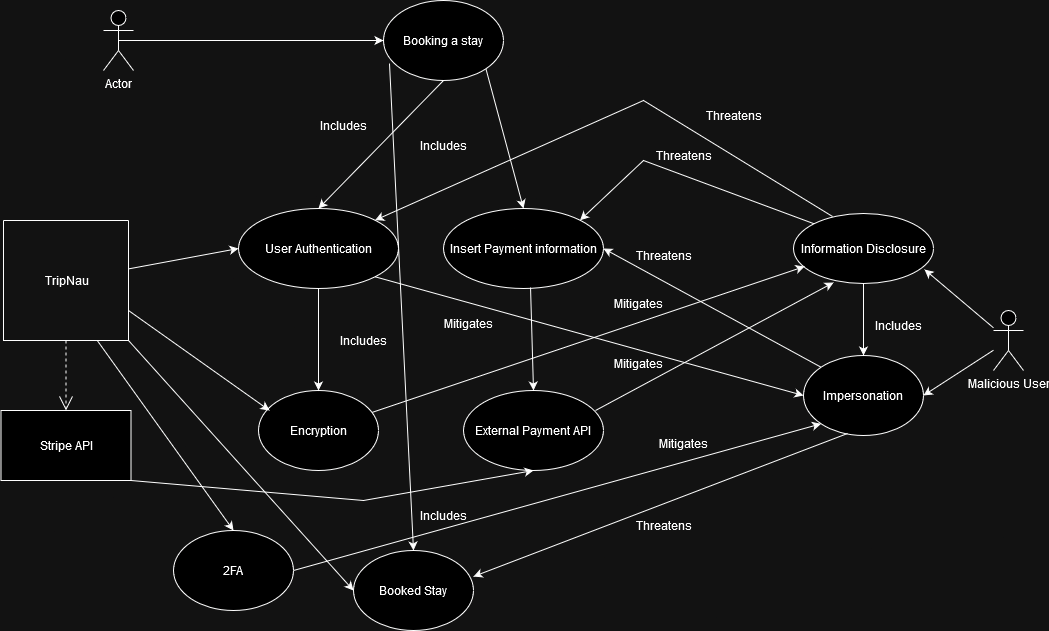

The diagram above was exported from draw.io. Its source (the exported page's mxGraphModel, read from the mxfile embedded in the PNG):
<mxGraphModel dx="1793" dy="898" grid="1" gridSize="10" guides="1" tooltips="1" connect="1" arrows="1" fold="1" page="1" pageScale="1" pageWidth="850" pageHeight="1100" math="0" shadow="0">
  <root>
    <mxCell id="0" />
    <mxCell id="1" parent="0" />
    <mxCell id="ttiiFxS0tTTTfhQGHmDa-1" value="Actor" style="shape=umlActor;verticalLabelPosition=bottom;verticalAlign=top;html=1;outlineConnect=0;" vertex="1" parent="1">
      <mxGeometry x="210" y="220" width="30" height="60" as="geometry" />
    </mxCell>
    <mxCell id="ttiiFxS0tTTTfhQGHmDa-2" value="Booking a stay" style="ellipse;whiteSpace=wrap;html=1;" vertex="1" parent="1">
      <mxGeometry x="490" y="210" width="120" height="80" as="geometry" />
    </mxCell>
    <mxCell id="ttiiFxS0tTTTfhQGHmDa-3" value="User Authentication" style="ellipse;whiteSpace=wrap;html=1;" vertex="1" parent="1">
      <mxGeometry x="345" y="418" width="160" height="80" as="geometry" />
    </mxCell>
    <mxCell id="ttiiFxS0tTTTfhQGHmDa-4" value="" style="endArrow=classic;html=1;rounded=0;exitX=0.5;exitY=0.5;exitDx=0;exitDy=0;exitPerimeter=0;" edge="1" parent="1" source="ttiiFxS0tTTTfhQGHmDa-1" target="ttiiFxS0tTTTfhQGHmDa-2">
      <mxGeometry width="50" height="50" relative="1" as="geometry">
        <mxPoint x="400" y="400" as="sourcePoint" />
        <mxPoint x="450" y="350" as="targetPoint" />
        <Array as="points">
          <mxPoint x="370" y="250" />
        </Array>
      </mxGeometry>
    </mxCell>
    <mxCell id="ttiiFxS0tTTTfhQGHmDa-6" value="" style="endArrow=classic;html=1;rounded=0;exitX=0.5;exitY=1;exitDx=0;exitDy=0;entryX=0.5;entryY=0;entryDx=0;entryDy=0;" edge="1" parent="1" source="ttiiFxS0tTTTfhQGHmDa-2" target="ttiiFxS0tTTTfhQGHmDa-3">
      <mxGeometry width="50" height="50" relative="1" as="geometry">
        <mxPoint x="490" y="400" as="sourcePoint" />
        <mxPoint x="540" y="350" as="targetPoint" />
      </mxGeometry>
    </mxCell>
    <mxCell id="ttiiFxS0tTTTfhQGHmDa-7" value="Includes" style="text;html=1;align=center;verticalAlign=middle;resizable=0;points=[];autosize=1;strokeColor=none;fillColor=none;" vertex="1" parent="1">
      <mxGeometry x="415" y="320" width="70" height="30" as="geometry" />
    </mxCell>
    <mxCell id="ttiiFxS0tTTTfhQGHmDa-8" value="Encryption" style="ellipse;whiteSpace=wrap;html=1;" vertex="1" parent="1">
      <mxGeometry x="365" y="600" width="120" height="80" as="geometry" />
    </mxCell>
    <mxCell id="ttiiFxS0tTTTfhQGHmDa-9" value="" style="endArrow=classic;html=1;rounded=0;exitX=0.5;exitY=1;exitDx=0;exitDy=0;entryX=0.5;entryY=0;entryDx=0;entryDy=0;" edge="1" parent="1" source="ttiiFxS0tTTTfhQGHmDa-3" target="ttiiFxS0tTTTfhQGHmDa-8">
      <mxGeometry width="50" height="50" relative="1" as="geometry">
        <mxPoint x="490" y="550" as="sourcePoint" />
        <mxPoint x="480" y="580" as="targetPoint" />
      </mxGeometry>
    </mxCell>
    <mxCell id="ttiiFxS0tTTTfhQGHmDa-10" value="Includes" style="text;html=1;align=center;verticalAlign=middle;resizable=0;points=[];autosize=1;strokeColor=none;fillColor=none;" vertex="1" parent="1">
      <mxGeometry x="435" y="535" width="70" height="30" as="geometry" />
    </mxCell>
    <mxCell id="ttiiFxS0tTTTfhQGHmDa-11" value="" style="swimlane;startSize=0;" vertex="1" parent="1">
      <mxGeometry x="110" y="430" width="125" height="120" as="geometry" />
    </mxCell>
    <mxCell id="ttiiFxS0tTTTfhQGHmDa-12" value="TripNau" style="text;html=1;align=center;verticalAlign=middle;resizable=0;points=[];autosize=1;strokeColor=none;fillColor=none;" vertex="1" parent="ttiiFxS0tTTTfhQGHmDa-11">
      <mxGeometry x="27.5" y="45" width="70" height="30" as="geometry" />
    </mxCell>
    <mxCell id="ttiiFxS0tTTTfhQGHmDa-13" value="Stripe API" style="html=1;whiteSpace=wrap;" vertex="1" parent="1">
      <mxGeometry x="107.5" y="620" width="130" height="70" as="geometry" />
    </mxCell>
    <mxCell id="ttiiFxS0tTTTfhQGHmDa-15" value="" style="endArrow=open;endSize=12;dashed=1;html=1;rounded=0;exitX=0.5;exitY=1;exitDx=0;exitDy=0;entryX=0.5;entryY=0;entryDx=0;entryDy=0;" edge="1" parent="1" source="ttiiFxS0tTTTfhQGHmDa-11" target="ttiiFxS0tTTTfhQGHmDa-13">
      <mxGeometry x="-0.1261" y="16" width="160" relative="1" as="geometry">
        <mxPoint x="430" y="530" as="sourcePoint" />
        <mxPoint x="590" y="530" as="targetPoint" />
        <mxPoint as="offset" />
      </mxGeometry>
    </mxCell>
    <mxCell id="ttiiFxS0tTTTfhQGHmDa-16" value="" style="endArrow=classic;html=1;rounded=0;entryX=0;entryY=0.5;entryDx=0;entryDy=0;" edge="1" parent="1" source="ttiiFxS0tTTTfhQGHmDa-11" target="ttiiFxS0tTTTfhQGHmDa-3">
      <mxGeometry width="50" height="50" relative="1" as="geometry">
        <mxPoint x="490" y="550" as="sourcePoint" />
        <mxPoint x="540" y="500" as="targetPoint" />
      </mxGeometry>
    </mxCell>
    <mxCell id="ttiiFxS0tTTTfhQGHmDa-17" value="" style="endArrow=classic;html=1;rounded=0;exitX=1;exitY=0.75;exitDx=0;exitDy=0;entryX=0.092;entryY=0.25;entryDx=0;entryDy=0;entryPerimeter=0;" edge="1" parent="1" source="ttiiFxS0tTTTfhQGHmDa-11" target="ttiiFxS0tTTTfhQGHmDa-8">
      <mxGeometry width="50" height="50" relative="1" as="geometry">
        <mxPoint x="490" y="550" as="sourcePoint" />
        <mxPoint x="540" y="500" as="targetPoint" />
      </mxGeometry>
    </mxCell>
    <mxCell id="ttiiFxS0tTTTfhQGHmDa-18" value="Insert Payment information" style="ellipse;whiteSpace=wrap;html=1;" vertex="1" parent="1">
      <mxGeometry x="550" y="418" width="160" height="80" as="geometry" />
    </mxCell>
    <mxCell id="ttiiFxS0tTTTfhQGHmDa-19" value="" style="endArrow=classic;html=1;rounded=0;exitX=1;exitY=1;exitDx=0;exitDy=0;entryX=0.5;entryY=0;entryDx=0;entryDy=0;" edge="1" parent="1" source="ttiiFxS0tTTTfhQGHmDa-2" target="ttiiFxS0tTTTfhQGHmDa-18">
      <mxGeometry width="50" height="50" relative="1" as="geometry">
        <mxPoint x="560" y="300" as="sourcePoint" />
        <mxPoint x="435" y="428" as="targetPoint" />
      </mxGeometry>
    </mxCell>
    <mxCell id="ttiiFxS0tTTTfhQGHmDa-20" value="Includes" style="text;html=1;align=center;verticalAlign=middle;resizable=0;points=[];autosize=1;strokeColor=none;fillColor=none;" vertex="1" parent="1">
      <mxGeometry x="515" y="340" width="70" height="30" as="geometry" />
    </mxCell>
    <mxCell id="ttiiFxS0tTTTfhQGHmDa-21" value="External Payment API" style="ellipse;whiteSpace=wrap;html=1;" vertex="1" parent="1">
      <mxGeometry x="570" y="600" width="140" height="80" as="geometry" />
    </mxCell>
    <mxCell id="ttiiFxS0tTTTfhQGHmDa-22" value="" style="endArrow=classic;html=1;rounded=0;entryX=0.5;entryY=0;entryDx=0;entryDy=0;exitX=0.544;exitY=0.988;exitDx=0;exitDy=0;exitPerimeter=0;" edge="1" parent="1" source="ttiiFxS0tTTTfhQGHmDa-18" target="ttiiFxS0tTTTfhQGHmDa-21">
      <mxGeometry width="50" height="50" relative="1" as="geometry">
        <mxPoint x="460" y="580" as="sourcePoint" />
        <mxPoint x="510" y="530" as="targetPoint" />
      </mxGeometry>
    </mxCell>
    <mxCell id="ttiiFxS0tTTTfhQGHmDa-23" value="" style="endArrow=classic;html=1;rounded=0;exitX=1;exitY=1;exitDx=0;exitDy=0;entryX=0.5;entryY=1;entryDx=0;entryDy=0;" edge="1" parent="1" source="ttiiFxS0tTTTfhQGHmDa-13" target="ttiiFxS0tTTTfhQGHmDa-21">
      <mxGeometry width="50" height="50" relative="1" as="geometry">
        <mxPoint x="460" y="580" as="sourcePoint" />
        <mxPoint x="510" y="530" as="targetPoint" />
        <Array as="points">
          <mxPoint x="470" y="710" />
        </Array>
      </mxGeometry>
    </mxCell>
    <mxCell id="ttiiFxS0tTTTfhQGHmDa-24" value="Malicious User" style="shape=umlActor;verticalLabelPosition=bottom;verticalAlign=top;html=1;outlineConnect=0;" vertex="1" parent="1">
      <mxGeometry x="1100" y="520" width="30" height="60" as="geometry" />
    </mxCell>
    <mxCell id="ttiiFxS0tTTTfhQGHmDa-25" value="Information Disclosure" style="ellipse;whiteSpace=wrap;html=1;" vertex="1" parent="1">
      <mxGeometry x="900" y="423" width="140" height="70" as="geometry" />
    </mxCell>
    <mxCell id="ttiiFxS0tTTTfhQGHmDa-26" value="" style="endArrow=classic;html=1;rounded=0;entryX=0.936;entryY=0.8;entryDx=0;entryDy=0;entryPerimeter=0;" edge="1" parent="1" source="ttiiFxS0tTTTfhQGHmDa-24" target="ttiiFxS0tTTTfhQGHmDa-25">
      <mxGeometry width="50" height="50" relative="1" as="geometry">
        <mxPoint x="760" y="550" as="sourcePoint" />
        <mxPoint x="810" y="500" as="targetPoint" />
      </mxGeometry>
    </mxCell>
    <mxCell id="ttiiFxS0tTTTfhQGHmDa-27" value="" style="endArrow=classic;html=1;rounded=0;entryX=1;entryY=0;entryDx=0;entryDy=0;exitX=0.279;exitY=0.043;exitDx=0;exitDy=0;exitPerimeter=0;" edge="1" parent="1" source="ttiiFxS0tTTTfhQGHmDa-25" target="ttiiFxS0tTTTfhQGHmDa-3">
      <mxGeometry width="50" height="50" relative="1" as="geometry">
        <mxPoint x="760" y="550" as="sourcePoint" />
        <mxPoint x="810" y="500" as="targetPoint" />
        <Array as="points">
          <mxPoint x="750" y="310" />
        </Array>
      </mxGeometry>
    </mxCell>
    <mxCell id="ttiiFxS0tTTTfhQGHmDa-28" value="Threatens" style="text;html=1;align=center;verticalAlign=middle;resizable=0;points=[];autosize=1;strokeColor=none;fillColor=none;" vertex="1" parent="1">
      <mxGeometry x="800" y="310" width="80" height="30" as="geometry" />
    </mxCell>
    <mxCell id="ttiiFxS0tTTTfhQGHmDa-29" value="" style="endArrow=classic;html=1;rounded=0;entryX=1;entryY=0;entryDx=0;entryDy=0;exitX=0;exitY=0;exitDx=0;exitDy=0;" edge="1" parent="1" source="ttiiFxS0tTTTfhQGHmDa-25" target="ttiiFxS0tTTTfhQGHmDa-18">
      <mxGeometry width="50" height="50" relative="1" as="geometry">
        <mxPoint x="949" y="436" as="sourcePoint" />
        <mxPoint x="492" y="440" as="targetPoint" />
        <Array as="points">
          <mxPoint x="750" y="370" />
        </Array>
      </mxGeometry>
    </mxCell>
    <mxCell id="ttiiFxS0tTTTfhQGHmDa-30" value="Threatens" style="text;html=1;align=center;verticalAlign=middle;resizable=0;points=[];autosize=1;strokeColor=none;fillColor=none;" vertex="1" parent="1">
      <mxGeometry x="750" y="350" width="80" height="30" as="geometry" />
    </mxCell>
    <mxCell id="ttiiFxS0tTTTfhQGHmDa-31" value="" style="endArrow=classic;html=1;rounded=0;entryX=0.079;entryY=0.757;entryDx=0;entryDy=0;entryPerimeter=0;" edge="1" parent="1" source="ttiiFxS0tTTTfhQGHmDa-8" target="ttiiFxS0tTTTfhQGHmDa-25">
      <mxGeometry width="50" height="50" relative="1" as="geometry">
        <mxPoint x="760" y="550" as="sourcePoint" />
        <mxPoint x="810" y="500" as="targetPoint" />
      </mxGeometry>
    </mxCell>
    <mxCell id="ttiiFxS0tTTTfhQGHmDa-32" value="Mitigates" style="text;html=1;align=center;verticalAlign=middle;resizable=0;points=[];autosize=1;strokeColor=none;fillColor=none;" vertex="1" parent="1">
      <mxGeometry x="710" y="498" width="70" height="30" as="geometry" />
    </mxCell>
    <mxCell id="ttiiFxS0tTTTfhQGHmDa-33" value="" style="endArrow=classic;html=1;rounded=0;entryX=0.286;entryY=0.986;entryDx=0;entryDy=0;entryPerimeter=0;exitX=0.943;exitY=0.25;exitDx=0;exitDy=0;exitPerimeter=0;" edge="1" parent="1" source="ttiiFxS0tTTTfhQGHmDa-21" target="ttiiFxS0tTTTfhQGHmDa-25">
      <mxGeometry width="50" height="50" relative="1" as="geometry">
        <mxPoint x="630" y="666" as="sourcePoint" />
        <mxPoint x="1062" y="520" as="targetPoint" />
      </mxGeometry>
    </mxCell>
    <mxCell id="ttiiFxS0tTTTfhQGHmDa-34" value="Mitigates" style="text;html=1;align=center;verticalAlign=middle;resizable=0;points=[];autosize=1;strokeColor=none;fillColor=none;" vertex="1" parent="1">
      <mxGeometry x="710" y="558" width="70" height="30" as="geometry" />
    </mxCell>
    <mxCell id="ttiiFxS0tTTTfhQGHmDa-35" value="Impersonation" style="ellipse;whiteSpace=wrap;html=1;" vertex="1" parent="1">
      <mxGeometry x="910" y="565" width="120" height="80" as="geometry" />
    </mxCell>
    <mxCell id="ttiiFxS0tTTTfhQGHmDa-36" value="" style="endArrow=classic;html=1;rounded=0;exitX=1;exitY=1;exitDx=0;exitDy=0;entryX=0;entryY=0.5;entryDx=0;entryDy=0;" edge="1" parent="1" source="ttiiFxS0tTTTfhQGHmDa-3" target="ttiiFxS0tTTTfhQGHmDa-35">
      <mxGeometry width="50" height="50" relative="1" as="geometry">
        <mxPoint x="610" y="580" as="sourcePoint" />
        <mxPoint x="660" y="530" as="targetPoint" />
      </mxGeometry>
    </mxCell>
    <mxCell id="ttiiFxS0tTTTfhQGHmDa-37" value="Mitigates" style="text;html=1;align=center;verticalAlign=middle;resizable=0;points=[];autosize=1;strokeColor=none;fillColor=none;" vertex="1" parent="1">
      <mxGeometry x="540" y="518" width="70" height="30" as="geometry" />
    </mxCell>
    <mxCell id="ttiiFxS0tTTTfhQGHmDa-38" value="Booked Stay" style="ellipse;whiteSpace=wrap;html=1;" vertex="1" parent="1">
      <mxGeometry x="460" y="760" width="120" height="80" as="geometry" />
    </mxCell>
    <mxCell id="ttiiFxS0tTTTfhQGHmDa-39" value="" style="endArrow=classic;html=1;rounded=0;exitX=0;exitY=0;exitDx=0;exitDy=0;entryX=1;entryY=0.5;entryDx=0;entryDy=0;" edge="1" parent="1" source="ttiiFxS0tTTTfhQGHmDa-35" target="ttiiFxS0tTTTfhQGHmDa-18">
      <mxGeometry width="50" height="50" relative="1" as="geometry">
        <mxPoint x="610" y="580" as="sourcePoint" />
        <mxPoint x="660" y="530" as="targetPoint" />
      </mxGeometry>
    </mxCell>
    <mxCell id="ttiiFxS0tTTTfhQGHmDa-40" value="Threatens" style="text;html=1;align=center;verticalAlign=middle;resizable=0;points=[];autosize=1;strokeColor=none;fillColor=none;" vertex="1" parent="1">
      <mxGeometry x="730" y="450" width="80" height="30" as="geometry" />
    </mxCell>
    <mxCell id="ttiiFxS0tTTTfhQGHmDa-41" value="" style="endArrow=classic;html=1;rounded=0;exitX=0.05;exitY=0.788;exitDx=0;exitDy=0;exitPerimeter=0;entryX=0.5;entryY=0;entryDx=0;entryDy=0;" edge="1" parent="1" source="ttiiFxS0tTTTfhQGHmDa-2" target="ttiiFxS0tTTTfhQGHmDa-38">
      <mxGeometry width="50" height="50" relative="1" as="geometry">
        <mxPoint x="610" y="580" as="sourcePoint" />
        <mxPoint x="660" y="530" as="targetPoint" />
      </mxGeometry>
    </mxCell>
    <mxCell id="ttiiFxS0tTTTfhQGHmDa-42" value="Includes" style="text;html=1;align=center;verticalAlign=middle;resizable=0;points=[];autosize=1;strokeColor=none;fillColor=none;" vertex="1" parent="1">
      <mxGeometry x="515" y="710" width="70" height="30" as="geometry" />
    </mxCell>
    <mxCell id="ttiiFxS0tTTTfhQGHmDa-43" value="" style="endArrow=classic;html=1;rounded=0;exitX=0.367;exitY=0.975;exitDx=0;exitDy=0;exitPerimeter=0;entryX=1;entryY=0.325;entryDx=0;entryDy=0;entryPerimeter=0;" edge="1" parent="1" source="ttiiFxS0tTTTfhQGHmDa-35" target="ttiiFxS0tTTTfhQGHmDa-38">
      <mxGeometry width="50" height="50" relative="1" as="geometry">
        <mxPoint x="610" y="580" as="sourcePoint" />
        <mxPoint x="660" y="530" as="targetPoint" />
      </mxGeometry>
    </mxCell>
    <mxCell id="ttiiFxS0tTTTfhQGHmDa-44" value="Threatens" style="text;html=1;align=center;verticalAlign=middle;resizable=0;points=[];autosize=1;strokeColor=none;fillColor=none;" vertex="1" parent="1">
      <mxGeometry x="730" y="720" width="80" height="30" as="geometry" />
    </mxCell>
    <mxCell id="ttiiFxS0tTTTfhQGHmDa-45" value="" style="endArrow=classic;html=1;rounded=0;entryX=1;entryY=0.5;entryDx=0;entryDy=0;" edge="1" parent="1" source="ttiiFxS0tTTTfhQGHmDa-24" target="ttiiFxS0tTTTfhQGHmDa-35">
      <mxGeometry width="50" height="50" relative="1" as="geometry">
        <mxPoint x="1110" y="547" as="sourcePoint" />
        <mxPoint x="1041" y="489" as="targetPoint" />
      </mxGeometry>
    </mxCell>
    <mxCell id="ttiiFxS0tTTTfhQGHmDa-46" value="" style="endArrow=classic;html=1;rounded=0;exitX=1;exitY=1;exitDx=0;exitDy=0;entryX=0;entryY=0.5;entryDx=0;entryDy=0;" edge="1" parent="1" source="ttiiFxS0tTTTfhQGHmDa-11" target="ttiiFxS0tTTTfhQGHmDa-38">
      <mxGeometry width="50" height="50" relative="1" as="geometry">
        <mxPoint x="610" y="580" as="sourcePoint" />
        <mxPoint x="660" y="530" as="targetPoint" />
      </mxGeometry>
    </mxCell>
    <mxCell id="ttiiFxS0tTTTfhQGHmDa-47" value="" style="endArrow=classic;html=1;rounded=0;exitX=0.5;exitY=1;exitDx=0;exitDy=0;entryX=0.5;entryY=0;entryDx=0;entryDy=0;" edge="1" parent="1" source="ttiiFxS0tTTTfhQGHmDa-25" target="ttiiFxS0tTTTfhQGHmDa-35">
      <mxGeometry width="50" height="50" relative="1" as="geometry">
        <mxPoint x="610" y="580" as="sourcePoint" />
        <mxPoint x="660" y="530" as="targetPoint" />
      </mxGeometry>
    </mxCell>
    <mxCell id="ttiiFxS0tTTTfhQGHmDa-59" value="2FA" style="ellipse;whiteSpace=wrap;html=1;" vertex="1" parent="1">
      <mxGeometry x="280" y="740" width="120" height="80" as="geometry" />
    </mxCell>
    <mxCell id="ttiiFxS0tTTTfhQGHmDa-61" value="" style="endArrow=classic;html=1;rounded=0;exitX=0.75;exitY=1;exitDx=0;exitDy=0;entryX=0.5;entryY=0;entryDx=0;entryDy=0;" edge="1" parent="1" source="ttiiFxS0tTTTfhQGHmDa-11" target="ttiiFxS0tTTTfhQGHmDa-59">
      <mxGeometry width="50" height="50" relative="1" as="geometry">
        <mxPoint x="580" y="620" as="sourcePoint" />
        <mxPoint x="630" y="570" as="targetPoint" />
      </mxGeometry>
    </mxCell>
    <mxCell id="ttiiFxS0tTTTfhQGHmDa-62" value="" style="endArrow=classic;html=1;rounded=0;exitX=1;exitY=0.5;exitDx=0;exitDy=0;entryX=0;entryY=1;entryDx=0;entryDy=0;" edge="1" parent="1" source="ttiiFxS0tTTTfhQGHmDa-59" target="ttiiFxS0tTTTfhQGHmDa-35">
      <mxGeometry width="50" height="50" relative="1" as="geometry">
        <mxPoint x="580" y="620" as="sourcePoint" />
        <mxPoint x="630" y="570" as="targetPoint" />
      </mxGeometry>
    </mxCell>
    <mxCell id="ttiiFxS0tTTTfhQGHmDa-63" value="Mitigates" style="text;html=1;align=center;verticalAlign=middle;resizable=0;points=[];autosize=1;strokeColor=none;fillColor=none;" vertex="1" parent="1">
      <mxGeometry x="755" y="638" width="70" height="30" as="geometry" />
    </mxCell>
    <mxCell id="ttiiFxS0tTTTfhQGHmDa-64" value="Includes" style="text;html=1;align=center;verticalAlign=middle;resizable=0;points=[];autosize=1;strokeColor=none;fillColor=none;" vertex="1" parent="1">
      <mxGeometry x="970" y="520" width="70" height="30" as="geometry" />
    </mxCell>
  </root>
</mxGraphModel>